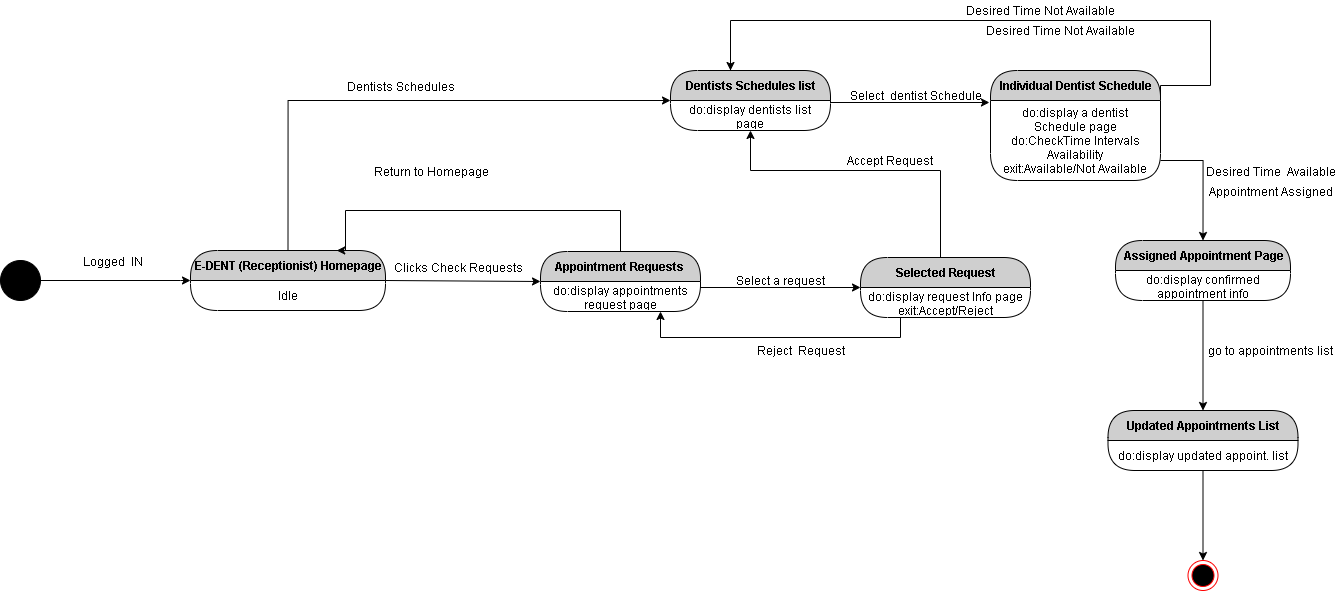

The diagram above was exported from draw.io. Its source (the exported page's mxGraphModel, read from the mxfile embedded in the PNG):
<mxGraphModel dx="1583" dy="1829" grid="1" gridSize="10" guides="1" tooltips="1" connect="1" arrows="1" fold="1" page="1" pageScale="1" pageWidth="850" pageHeight="1100" math="0" shadow="0">
  <root>
    <mxCell id="dLuXQoCocmsf_vc6CVRz-0" />
    <mxCell id="dLuXQoCocmsf_vc6CVRz-1" parent="dLuXQoCocmsf_vc6CVRz-0" />
    <mxCell id="dLuXQoCocmsf_vc6CVRz-2" style="edgeStyle=orthogonalEdgeStyle;rounded=0;orthogonalLoop=1;jettySize=auto;html=1;exitX=1;exitY=0.5;exitDx=0;exitDy=0;entryX=0;entryY=0;entryDx=0;entryDy=0;" parent="dLuXQoCocmsf_vc6CVRz-1" source="dLuXQoCocmsf_vc6CVRz-3" target="dLuXQoCocmsf_vc6CVRz-5" edge="1">
      <mxGeometry relative="1" as="geometry">
        <Array as="points">
          <mxPoint x="220" y="220" />
          <mxPoint x="220" y="220" />
        </Array>
      </mxGeometry>
    </mxCell>
    <mxCell id="dLuXQoCocmsf_vc6CVRz-3" value="" style="ellipse;whiteSpace=wrap;html=1;aspect=fixed;fillColor=#000000;" parent="dLuXQoCocmsf_vc6CVRz-1" vertex="1">
      <mxGeometry x="40" y="200" width="40" height="40" as="geometry" />
    </mxCell>
    <mxCell id="MEW6jg8YPfvV3VnlriYm-2" style="edgeStyle=orthogonalEdgeStyle;rounded=0;orthogonalLoop=1;jettySize=auto;html=1;exitX=0.5;exitY=0;exitDx=0;exitDy=0;entryX=0;entryY=0;entryDx=0;entryDy=0;" parent="dLuXQoCocmsf_vc6CVRz-1" source="dLuXQoCocmsf_vc6CVRz-4" target="MEW6jg8YPfvV3VnlriYm-1" edge="1">
      <mxGeometry relative="1" as="geometry">
        <Array as="points">
          <mxPoint x="328" y="40" />
        </Array>
      </mxGeometry>
    </mxCell>
    <mxCell id="dLuXQoCocmsf_vc6CVRz-4" value="E-DENT (Receptionist) Homepage" style="swimlane;html=1;fontStyle=1;align=center;verticalAlign=middle;childLayout=stackLayout;horizontal=1;startSize=30;horizontalStack=0;resizeParent=0;resizeLast=1;container=0;fontColor=#000000;collapsible=0;rounded=1;arcSize=30;strokeColor=#000000;fillColor=#CFCFCF;swimlaneFillColor=#FFFFFF;dropTarget=0;" parent="dLuXQoCocmsf_vc6CVRz-1" vertex="1">
      <mxGeometry x="230" y="190" width="195" height="60" as="geometry" />
    </mxCell>
    <mxCell id="dLuXQoCocmsf_vc6CVRz-5" value="Idle" style="text;html=1;strokeColor=none;fillColor=none;align=center;verticalAlign=middle;spacingLeft=4;spacingRight=4;whiteSpace=wrap;overflow=hidden;rotatable=0;fontColor=#000000;" parent="dLuXQoCocmsf_vc6CVRz-4" vertex="1">
      <mxGeometry y="30" width="195" height="30" as="geometry" />
    </mxCell>
    <mxCell id="dLuXQoCocmsf_vc6CVRz-21" value="Idle" style="text;html=1;strokeColor=none;fillColor=none;align=center;verticalAlign=middle;spacingLeft=4;spacingRight=4;whiteSpace=wrap;overflow=hidden;rotatable=0;fontColor=#000000;" parent="dLuXQoCocmsf_vc6CVRz-4" vertex="1">
      <mxGeometry y="60" width="195" as="geometry" />
    </mxCell>
    <mxCell id="dLuXQoCocmsf_vc6CVRz-6" value="Logged&amp;nbsp; IN" style="text;html=1;align=center;verticalAlign=middle;resizable=0;points=[];autosize=1;" parent="dLuXQoCocmsf_vc6CVRz-1" vertex="1">
      <mxGeometry x="112" y="191" width="80" height="20" as="geometry" />
    </mxCell>
    <mxCell id="dLuXQoCocmsf_vc6CVRz-7" style="edgeStyle=orthogonalEdgeStyle;rounded=0;orthogonalLoop=1;jettySize=auto;html=1;exitX=0.5;exitY=0;exitDx=0;exitDy=0;entryX=0.75;entryY=0;entryDx=0;entryDy=0;" parent="dLuXQoCocmsf_vc6CVRz-1" source="dLuXQoCocmsf_vc6CVRz-8" target="dLuXQoCocmsf_vc6CVRz-4" edge="1">
      <mxGeometry relative="1" as="geometry">
        <Array as="points">
          <mxPoint x="660" y="150" />
          <mxPoint x="385" y="150" />
        </Array>
      </mxGeometry>
    </mxCell>
    <mxCell id="dLuXQoCocmsf_vc6CVRz-8" value="Appointment Requests&amp;nbsp;" style="swimlane;html=1;fontStyle=1;align=center;verticalAlign=middle;childLayout=stackLayout;horizontal=1;startSize=30;horizontalStack=0;resizeParent=0;resizeLast=1;container=0;fontColor=#000000;collapsible=0;rounded=1;arcSize=30;strokeColor=#000000;fillColor=#CFCFCF;swimlaneFillColor=#FFFFFF;dropTarget=0;" parent="dLuXQoCocmsf_vc6CVRz-1" vertex="1">
      <mxGeometry x="580" y="191" width="160" height="60" as="geometry" />
    </mxCell>
    <mxCell id="dLuXQoCocmsf_vc6CVRz-9" value="do:display appointments request page" style="text;html=1;strokeColor=none;fillColor=none;align=center;verticalAlign=middle;spacingLeft=4;spacingRight=4;whiteSpace=wrap;overflow=hidden;rotatable=0;fontColor=#000000;" parent="dLuXQoCocmsf_vc6CVRz-8" vertex="1">
      <mxGeometry y="30" width="160" height="30" as="geometry" />
    </mxCell>
    <mxCell id="dLuXQoCocmsf_vc6CVRz-10" style="edgeStyle=orthogonalEdgeStyle;rounded=0;orthogonalLoop=1;jettySize=auto;html=1;exitX=1;exitY=0;exitDx=0;exitDy=0;entryX=0;entryY=0.5;entryDx=0;entryDy=0;" parent="dLuXQoCocmsf_vc6CVRz-1" source="dLuXQoCocmsf_vc6CVRz-5" target="dLuXQoCocmsf_vc6CVRz-8" edge="1">
      <mxGeometry relative="1" as="geometry">
        <Array as="points">
          <mxPoint x="425" y="221" />
        </Array>
      </mxGeometry>
    </mxCell>
    <mxCell id="dLuXQoCocmsf_vc6CVRz-11" value="Clicks Check Requests&amp;nbsp;" style="text;html=1;align=center;verticalAlign=middle;resizable=0;points=[];autosize=1;" parent="dLuXQoCocmsf_vc6CVRz-1" vertex="1">
      <mxGeometry x="424" y="197" width="150" height="20" as="geometry" />
    </mxCell>
    <mxCell id="dLuXQoCocmsf_vc6CVRz-12" value="Return to Homepage" style="text;html=1;align=center;verticalAlign=middle;resizable=0;points=[];autosize=1;" parent="dLuXQoCocmsf_vc6CVRz-1" vertex="1">
      <mxGeometry x="406" y="101" width="130" height="20" as="geometry" />
    </mxCell>
    <mxCell id="MEW6jg8YPfvV3VnlriYm-4" value="Individual Dentist Schedule" style="swimlane;html=1;fontStyle=1;align=center;verticalAlign=middle;childLayout=stackLayout;horizontal=1;startSize=30;horizontalStack=0;resizeParent=0;resizeLast=1;container=0;fontColor=#000000;collapsible=0;rounded=1;arcSize=30;strokeColor=#000000;fillColor=#CFCFCF;swimlaneFillColor=#FFFFFF;dropTarget=0;" parent="dLuXQoCocmsf_vc6CVRz-1" vertex="1">
      <mxGeometry x="1030" y="10" width="170" height="110" as="geometry" />
    </mxCell>
    <mxCell id="MEW6jg8YPfvV3VnlriYm-5" value="do:display a dentist Schedule page&lt;br&gt;do:CheckTime Intervals Availability&lt;br&gt;exit:Available/Not Available" style="text;html=1;strokeColor=none;fillColor=none;align=center;verticalAlign=middle;spacingLeft=4;spacingRight=4;whiteSpace=wrap;overflow=hidden;rotatable=0;fontColor=#000000;" parent="MEW6jg8YPfvV3VnlriYm-4" vertex="1">
      <mxGeometry y="30" width="170" height="80" as="geometry" />
    </mxCell>
    <mxCell id="dLuXQoCocmsf_vc6CVRz-17" value="" style="ellipse;html=1;shape=endState;fillColor=#000000;strokeColor=#ff0000;" parent="dLuXQoCocmsf_vc6CVRz-1" vertex="1">
      <mxGeometry x="1227.5" y="500" width="30" height="30" as="geometry" />
    </mxCell>
    <mxCell id="dLuXQoCocmsf_vc6CVRz-24" style="edgeStyle=orthogonalEdgeStyle;rounded=0;orthogonalLoop=1;jettySize=auto;html=1;exitX=1;exitY=0;exitDx=0;exitDy=0;entryX=0;entryY=0.5;entryDx=0;entryDy=0;" parent="dLuXQoCocmsf_vc6CVRz-1" source="dLuXQoCocmsf_vc6CVRz-9" target="dLuXQoCocmsf_vc6CVRz-22" edge="1">
      <mxGeometry relative="1" as="geometry">
        <Array as="points">
          <mxPoint x="740" y="227" />
        </Array>
      </mxGeometry>
    </mxCell>
    <mxCell id="dLuXQoCocmsf_vc6CVRz-25" value="Select a request" style="text;html=1;align=center;verticalAlign=middle;resizable=0;points=[];autosize=1;" parent="dLuXQoCocmsf_vc6CVRz-1" vertex="1">
      <mxGeometry x="770" y="210" width="100" height="20" as="geometry" />
    </mxCell>
    <mxCell id="dLuXQoCocmsf_vc6CVRz-22" value="Selected Request" style="swimlane;html=1;fontStyle=1;align=center;verticalAlign=middle;childLayout=stackLayout;horizontal=1;startSize=30;horizontalStack=0;resizeParent=0;resizeLast=1;container=0;fontColor=#000000;collapsible=0;rounded=1;arcSize=30;strokeColor=#000000;fillColor=#CFCFCF;swimlaneFillColor=#FFFFFF;dropTarget=0;" parent="dLuXQoCocmsf_vc6CVRz-1" vertex="1">
      <mxGeometry x="900" y="197" width="170" height="60" as="geometry" />
    </mxCell>
    <mxCell id="dLuXQoCocmsf_vc6CVRz-23" value="do:display request Info page&lt;br&gt;exit:Accept/Reject" style="text;html=1;strokeColor=none;fillColor=none;align=center;verticalAlign=middle;spacingLeft=4;spacingRight=4;whiteSpace=wrap;overflow=hidden;rotatable=0;fontColor=#000000;" parent="dLuXQoCocmsf_vc6CVRz-22" vertex="1">
      <mxGeometry y="30" width="170" height="30" as="geometry" />
    </mxCell>
    <mxCell id="dLuXQoCocmsf_vc6CVRz-36" style="edgeStyle=orthogonalEdgeStyle;rounded=0;orthogonalLoop=1;jettySize=auto;html=1;exitX=0.25;exitY=1;exitDx=0;exitDy=0;entryX=0.75;entryY=1;entryDx=0;entryDy=0;" parent="dLuXQoCocmsf_vc6CVRz-1" source="dLuXQoCocmsf_vc6CVRz-23" target="dLuXQoCocmsf_vc6CVRz-9" edge="1">
      <mxGeometry relative="1" as="geometry">
        <Array as="points">
          <mxPoint x="940" y="277" />
          <mxPoint x="700" y="277" />
        </Array>
      </mxGeometry>
    </mxCell>
    <mxCell id="dLuXQoCocmsf_vc6CVRz-37" value="Reject&amp;nbsp; Request" style="text;html=1;align=center;verticalAlign=middle;resizable=0;points=[];autosize=1;" parent="dLuXQoCocmsf_vc6CVRz-1" vertex="1">
      <mxGeometry x="790" y="280" width="100" height="20" as="geometry" />
    </mxCell>
    <mxCell id="MEW6jg8YPfvV3VnlriYm-0" value="Dentists Schedules list" style="swimlane;html=1;fontStyle=1;align=center;verticalAlign=middle;childLayout=stackLayout;horizontal=1;startSize=30;horizontalStack=0;resizeParent=0;resizeLast=1;container=0;fontColor=#000000;collapsible=0;rounded=1;arcSize=30;strokeColor=#000000;fillColor=#CFCFCF;swimlaneFillColor=#FFFFFF;dropTarget=0;" parent="dLuXQoCocmsf_vc6CVRz-1" vertex="1">
      <mxGeometry x="710" y="10" width="160" height="60" as="geometry" />
    </mxCell>
    <mxCell id="MEW6jg8YPfvV3VnlriYm-1" value="do:display dentists list page" style="text;html=1;strokeColor=none;fillColor=none;align=center;verticalAlign=middle;spacingLeft=4;spacingRight=4;whiteSpace=wrap;overflow=hidden;rotatable=0;fontColor=#000000;" parent="MEW6jg8YPfvV3VnlriYm-0" vertex="1">
      <mxGeometry y="30" width="160" height="30" as="geometry" />
    </mxCell>
    <mxCell id="MEW6jg8YPfvV3VnlriYm-3" value="Dentists Schedules" style="text;html=1;align=center;verticalAlign=middle;resizable=0;points=[];autosize=1;" parent="dLuXQoCocmsf_vc6CVRz-1" vertex="1">
      <mxGeometry x="380" y="16" width="120" height="20" as="geometry" />
    </mxCell>
    <mxCell id="MEW6jg8YPfvV3VnlriYm-6" style="edgeStyle=orthogonalEdgeStyle;rounded=0;orthogonalLoop=1;jettySize=auto;html=1;exitX=1;exitY=0;exitDx=0;exitDy=0;entryX=0.993;entryY=0.85;entryDx=0;entryDy=0;entryPerimeter=0;" parent="dLuXQoCocmsf_vc6CVRz-1" source="MEW6jg8YPfvV3VnlriYm-1" target="MEW6jg8YPfvV3VnlriYm-7" edge="1">
      <mxGeometry relative="1" as="geometry">
        <Array as="points">
          <mxPoint x="870" y="42" />
        </Array>
      </mxGeometry>
    </mxCell>
    <mxCell id="MEW6jg8YPfvV3VnlriYm-7" value="Select&amp;nbsp; dentist Schedule" style="text;html=1;align=center;verticalAlign=middle;resizable=0;points=[];autosize=1;" parent="dLuXQoCocmsf_vc6CVRz-1" vertex="1">
      <mxGeometry x="880" y="25" width="150" height="20" as="geometry" />
    </mxCell>
    <mxCell id="MEW6jg8YPfvV3VnlriYm-8" style="edgeStyle=orthogonalEdgeStyle;rounded=0;orthogonalLoop=1;jettySize=auto;html=1;exitX=0.5;exitY=0;exitDx=0;exitDy=0;entryX=0.5;entryY=1;entryDx=0;entryDy=0;" parent="dLuXQoCocmsf_vc6CVRz-1" source="dLuXQoCocmsf_vc6CVRz-22" target="MEW6jg8YPfvV3VnlriYm-1" edge="1">
      <mxGeometry relative="1" as="geometry">
        <Array as="points">
          <mxPoint x="980" y="110" />
          <mxPoint x="790" y="110" />
        </Array>
      </mxGeometry>
    </mxCell>
    <mxCell id="MEW6jg8YPfvV3VnlriYm-15" style="edgeStyle=orthogonalEdgeStyle;rounded=0;orthogonalLoop=1;jettySize=auto;html=1;exitX=1;exitY=0.25;exitDx=0;exitDy=0;" parent="dLuXQoCocmsf_vc6CVRz-1" source="MEW6jg8YPfvV3VnlriYm-4" edge="1">
      <mxGeometry relative="1" as="geometry">
        <mxPoint x="770" y="10" as="targetPoint" />
        <Array as="points">
          <mxPoint x="1250" y="25" />
          <mxPoint x="1250" y="-40" />
          <mxPoint x="770" y="-40" />
          <mxPoint x="770" y="10" />
        </Array>
      </mxGeometry>
    </mxCell>
    <mxCell id="MEW6jg8YPfvV3VnlriYm-16" value="Desired Time Not Available" style="text;html=1;align=center;verticalAlign=middle;resizable=0;points=[];autosize=1;" parent="dLuXQoCocmsf_vc6CVRz-1" vertex="1">
      <mxGeometry x="1000" y="-60" width="160" height="20" as="geometry" />
    </mxCell>
    <mxCell id="MEW6jg8YPfvV3VnlriYm-17" style="edgeStyle=orthogonalEdgeStyle;rounded=0;orthogonalLoop=1;jettySize=auto;html=1;exitX=1;exitY=0.75;exitDx=0;exitDy=0;entryX=0.5;entryY=0;entryDx=0;entryDy=0;" parent="dLuXQoCocmsf_vc6CVRz-1" source="MEW6jg8YPfvV3VnlriYm-5" target="RMD3uzFzkM0A-F8bGIPm-0" edge="1">
      <mxGeometry relative="1" as="geometry">
        <mxPoint x="1230" y="220" as="targetPoint" />
      </mxGeometry>
    </mxCell>
    <mxCell id="MEW6jg8YPfvV3VnlriYm-20" value="Appointment Assigned" style="text;html=1;align=center;verticalAlign=middle;resizable=0;points=[];autosize=1;" parent="dLuXQoCocmsf_vc6CVRz-1" vertex="1">
      <mxGeometry x="1240" y="121" width="140" height="20" as="geometry" />
    </mxCell>
    <mxCell id="MEW6jg8YPfvV3VnlriYm-21" value="Desired Time&amp;nbsp; Available" style="text;html=1;align=center;verticalAlign=middle;resizable=0;points=[];autosize=1;" parent="dLuXQoCocmsf_vc6CVRz-1" vertex="1">
      <mxGeometry x="1240" y="101" width="140" height="20" as="geometry" />
    </mxCell>
    <mxCell id="wc-3w2UyrKmsgi3EhZhj-1" value="Accept Request" style="text;html=1;align=center;verticalAlign=middle;resizable=0;points=[];autosize=1;" parent="dLuXQoCocmsf_vc6CVRz-1" vertex="1">
      <mxGeometry x="879" y="90" width="100" height="20" as="geometry" />
    </mxCell>
    <mxCell id="wc-3w2UyrKmsgi3EhZhj-8" value="Desired Time Not Available" style="text;html=1;align=center;verticalAlign=middle;resizable=0;points=[];autosize=1;" parent="dLuXQoCocmsf_vc6CVRz-1" vertex="1">
      <mxGeometry x="1020" y="-40" width="160" height="20" as="geometry" />
    </mxCell>
    <mxCell id="RMD3uzFzkM0A-F8bGIPm-0" value="Assigned Appointment Page" style="swimlane;html=1;fontStyle=1;align=center;verticalAlign=middle;childLayout=stackLayout;horizontal=1;startSize=30;horizontalStack=0;resizeParent=0;resizeLast=1;container=0;fontColor=#000000;collapsible=0;rounded=1;arcSize=30;strokeColor=#000000;fillColor=#CFCFCF;swimlaneFillColor=#FFFFFF;dropTarget=0;" vertex="1" parent="dLuXQoCocmsf_vc6CVRz-1">
      <mxGeometry x="1155" y="180" width="175" height="60" as="geometry" />
    </mxCell>
    <mxCell id="RMD3uzFzkM0A-F8bGIPm-1" value="do:display confirmed appointment info" style="text;html=1;strokeColor=none;fillColor=none;align=center;verticalAlign=middle;spacingLeft=4;spacingRight=4;whiteSpace=wrap;overflow=hidden;rotatable=0;fontColor=#000000;" vertex="1" parent="RMD3uzFzkM0A-F8bGIPm-0">
      <mxGeometry y="30" width="175" height="30" as="geometry" />
    </mxCell>
    <mxCell id="MEW6jg8YPfvV3VnlriYm-18" value="Updated Appointments List" style="swimlane;html=1;fontStyle=1;align=center;verticalAlign=middle;childLayout=stackLayout;horizontal=1;startSize=30;horizontalStack=0;resizeParent=0;resizeLast=1;container=0;fontColor=#000000;collapsible=0;rounded=1;arcSize=30;strokeColor=#000000;fillColor=#CFCFCF;swimlaneFillColor=#FFFFFF;dropTarget=0;" parent="dLuXQoCocmsf_vc6CVRz-1" vertex="1">
      <mxGeometry x="1147.5" y="350" width="190" height="60" as="geometry" />
    </mxCell>
    <mxCell id="MEW6jg8YPfvV3VnlriYm-19" value="do:display updated appoint. list" style="text;html=1;strokeColor=none;fillColor=none;align=center;verticalAlign=middle;spacingLeft=4;spacingRight=4;whiteSpace=wrap;overflow=hidden;rotatable=0;fontColor=#000000;" parent="MEW6jg8YPfvV3VnlriYm-18" vertex="1">
      <mxGeometry y="30" width="190" height="30" as="geometry" />
    </mxCell>
    <mxCell id="RMD3uzFzkM0A-F8bGIPm-2" style="edgeStyle=orthogonalEdgeStyle;rounded=0;orthogonalLoop=1;jettySize=auto;html=1;exitX=0.5;exitY=1;exitDx=0;exitDy=0;" edge="1" parent="dLuXQoCocmsf_vc6CVRz-1" source="RMD3uzFzkM0A-F8bGIPm-1" target="MEW6jg8YPfvV3VnlriYm-18">
      <mxGeometry relative="1" as="geometry" />
    </mxCell>
    <mxCell id="RMD3uzFzkM0A-F8bGIPm-3" value="go to appointments list" style="text;html=1;align=center;verticalAlign=middle;resizable=0;points=[];autosize=1;" vertex="1" parent="dLuXQoCocmsf_vc6CVRz-1">
      <mxGeometry x="1240" y="280" width="140" height="20" as="geometry" />
    </mxCell>
    <mxCell id="RMD3uzFzkM0A-F8bGIPm-4" style="edgeStyle=orthogonalEdgeStyle;rounded=0;orthogonalLoop=1;jettySize=auto;html=1;exitX=0.5;exitY=1;exitDx=0;exitDy=0;" edge="1" parent="dLuXQoCocmsf_vc6CVRz-1" source="MEW6jg8YPfvV3VnlriYm-19" target="dLuXQoCocmsf_vc6CVRz-17">
      <mxGeometry relative="1" as="geometry" />
    </mxCell>
  </root>
</mxGraphModel>